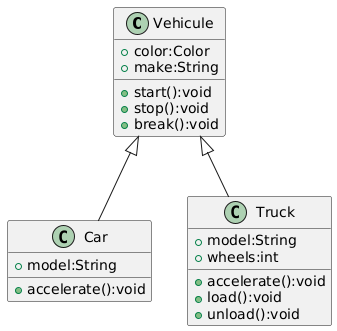

The diagram above was rendered by PlantUML. Its source (embedded in the PNG):
@startuml
class Vehicule{
  +color:Color
  +make:String
  +start():void
  +stop():void
  +break():void
}

class Car extends Vehicule{
  +model:String
  +accelerate():void
}


class Truck extends Vehicule{
  +model:String
  +wheels:int
  +accelerate():void
  +load():void
  +unload():void
}
@enduml